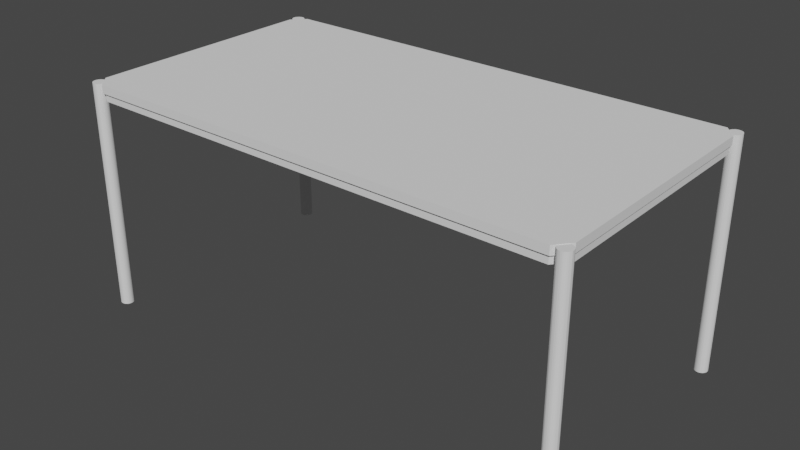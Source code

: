 # Source: Table.blend  (saved by Blender 2.82.7; exported with 4.5.12 LTS)
import bpy
from mathutils import Matrix  # noqa: F401  (used for matrix-valued properties, if any)

bpy.ops.wm.read_factory_settings(use_empty=True)
scene = bpy.context.scene
scene.name = 'Scene'

# ---- collections
col_collection = bpy.data.collections.new('Collection'); scene.collection.children.link(col_collection)

# ---- world
world_world = bpy.data.worlds.new('World'); scene.world = world_world
world_world.use_nodes = True; world_world.node_tree.nodes.clear()
_N = world_world.node_tree.nodes; _L = world_world.node_tree.links
n0 = _N.new('ShaderNodeOutputWorld'); n0.name = 'World Output'; n0.location = (300, 300)
n1 = _N.new('ShaderNodeBackground'); n1.name = 'Background'; n1.location = (10, 300)
n1.inputs[0].default_value = (0.05088, 0.05088, 0.05088, 1.0)
_L.new(n1.outputs[0], n0.inputs[0])
n0.is_active_output = True
world_world.color = (0.05088, 0.05088, 0.05088)
world_world.use_sun_shadow = False
world_world.sun_shadow_jitter_overblur = 0.0

# ---- meshes
me_cube_001 = bpy.data.meshes.new('Cube.001')
me_cube_001.from_pydata([(-0.9543, 1.0, 53.45), (-0.9543, 1.0, 55.45), (-0.9543, -1.0, 53.45), (-0.9543, -1.0, 55.45), (0.9489, 1.0, 55.45), (0.9489, -1.0, 53.45), (0.9489, 1.0, 53.45), (0.9489, -1.0, 55.45), (-1.0, 0.8982, 53.45), (-1.0, 0.8982, 55.45), (1.0, 0.8982, 53.45), (1.0, 0.8982, 55.45), (-0.9543, 0.8982, 55.45), (-0.9543, 0.8982, 53.45), (0.9489, 0.8982, 55.45), (0.9489, 0.8982, 53.45), (-1.0, -0.896, 53.45), (1.0, -0.896, 55.45), (-0.9543, -0.896, 55.45), (-0.9543, -0.896, 53.45), (0.9489, -0.896, 55.45), (0.9489, -0.896, 53.45), (-1.0, -0.896, 55.45), (1.0, -0.896, 53.45), (-0.9543, -1.0, 53.45), (-1.0, -0.896, 53.45), (-1.0, -0.896, 55.45), (-0.9543, -1.0, 55.45), (-1.0, 0.8982, 53.45), (-0.9543, 1.0, 53.45), (-0.9543, 1.0, 55.45), (-1.0, 0.8982, 55.45), (1.0, -0.896, 53.45), (0.9489, -1.0, 53.45), (0.9489, -1.0, 55.45), (1.0, -0.896, 55.45), (0.9489, 1.0, 53.45), (1.0, 0.8982, 53.45), (1.0, 0.8982, 55.45), (0.9489, 1.0, 55.45)], [], [(1, 30, 31, 9, 12), (38, 39, 4, 14, 11), (17, 20, 7, 34, 35), (16, 19, 2, 24, 25), (23, 17, 35, 32), (29, 30, 1, 0), (20, 18, 3, 7), (18, 22, 26, 27, 3), (5, 7, 3, 2), (28, 29, 0, 13, 8), (21, 23, 32, 33, 5), (37, 38, 11, 10), (19, 21, 5, 2), (0, 1, 4, 6), (0, 6, 15, 13), (8, 9, 31, 28), (4, 1, 12, 14), (33, 34, 7, 5), (6, 4, 39, 36), (6, 36, 37, 10, 15), (16, 22, 9, 8), (2, 3, 27, 24), (13, 15, 21, 19), (11, 14, 20, 17), (8, 13, 19, 16), (14, 12, 18, 20), (12, 9, 22, 18), (15, 10, 23, 21), (10, 11, 17, 23), (24, 27, 26, 25), (30, 29, 28, 31), (38, 37, 36, 39), (34, 33, 32, 35), (25, 26, 22, 16)])
_uv = me_cube_001.uv_layers.new(name='UVMap')
_uv.uv.foreach_set('vector', [0.8693, 0.5, 0.8693, 0.5, 0.875, 0.5127, 0.875, 0.5127, 0.8693, 0.5127, 0.625, 0.5127, 0.6314, 0.5, 0.6314, 0.5, 0.6314, 0.5127, 0.625, 0.5127, 0.625, 0.737, 0.6314, 0.737, 0.6314, 0.75, 0.6314, 0.75, 0.625, 0.737, 0.125, 0.737, 0.1307, 0.737, 0.1307, 0.75, 0.1307, 0.75, 0.125, 0.737, 0.375, 0.737, 0.625, 0.737, 0.625, 0.737, 0.375, 0.737, 0.375, 0.2557, 0.625, 0.2557, 0.625, 0.2557, 0.375, 0.2557, 0.6314, 0.737, 0.8693, 0.737, 0.8693, 0.75, 0.6314, 0.75, 0.8693, 0.737, 0.875, 0.737, 0.875, 0.737, 0.8693, 0.75, 0.8693, 0.75, 0.375, 0.7564, 0.625, 0.7564, 0.625, 0.9943, 0.375, 0.9943, 0.125, 0.5127, 0.1307, 0.5, 0.1307, 0.5, 0.1307, 0.5127, 0.125, 0.5127, 0.3686, 0.737, 0.375, 0.737, 0.375, 0.737, 0.3686, 0.75, 0.3686, 0.75, 0.375, 0.5127, 0.625, 0.5127, 0.625, 0.5127, 0.375, 0.5127, 0.1307, 0.737, 0.3686, 0.737, 0.3686, 0.75, 0.1307, 0.75, 0.375, 0.2557, 0.625, 0.2557, 0.625, 0.4936, 0.375, 0.4936, 0.1307, 0.5, 0.3686, 0.5, 0.3686, 0.5127, 0.1307, 0.5127, 0.375, 0.2373, 0.625, 0.2373, 0.625, 0.2373, 0.375, 0.2373, 0.6314, 0.5, 0.8693, 0.5, 0.8693, 0.5127, 0.6314, 0.5127, 0.375, 0.7564, 0.625, 0.7564, 0.625, 0.7564, 0.375, 0.7564, 0.375, 0.4936, 0.625, 0.4936, 0.625, 0.4936, 0.375, 0.4936, 0.3686, 0.5, 0.3686, 0.5, 0.375, 0.5127, 0.375, 0.5127, 0.3686, 0.5127, 0.375, 0.01301, 0.625, 0.01301, 0.625, 0.2373, 0.375, 0.2373, 0.375, 0.9943, 0.625, 0.9943, 0.625, 0.9943, 0.375, 0.9943, 0.1307, 0.5127, 0.3686, 0.5127, 0.3686, 0.737, 0.1307, 0.737, 0.625, 0.5127, 0.6314, 0.5127, 0.6314, 0.737, 0.625, 0.737, 0.125, 0.5127, 0.1307, 0.5127, 0.1307, 0.737, 0.125, 0.737, 0.6314, 0.5127, 0.8693, 0.5127, 0.8693, 0.737, 0.6314, 0.737, 0.8693, 0.5127, 0.875, 0.5127, 0.875, 0.737, 0.8693, 0.737, 0.3686, 0.5127, 0.375, 0.5127, 0.375, 0.737, 0.3686, 0.737, 0.375, 0.5127, 0.625, 0.5127, 0.625, 0.737, 0.375, 0.737, 0.375, 0.9943, 0.625, 0.9943, 0.625, 1.0, 0.375, 1.0, 0.625, 0.2557, 0.375, 0.2557, 0.375, 0.2373, 0.625, 0.2373, 0.625, 0.5127, 0.375, 0.5127, 0.375, 0.4936, 0.625, 0.4936, 0.625, 0.7564, 0.375, 0.7564, 0.375, 0.737, 0.625, 0.737, 0.375, 0.01301, 0.625, 0.01301, 0.625, 0.01301, 0.375, 0.01301])
me_cube_001.use_remesh_fix_poles = True
me_cube_001.use_remesh_preserve_attributes = False
me_cube_001.use_mirror_vertex_groups = False
me_cube_001.update()
me_cube_002 = bpy.data.meshes.new('Cube.002')
me_cube_002.from_pydata([(-0.9543, 1.0, 37.99), (-0.9543, 1.0, 39.99), (-0.9543, -1.0, 37.99), (-0.9543, -1.0, 39.99), (0.9489, 1.0, 39.99), (0.9489, -1.0, 37.99), (0.9489, 1.0, 37.99), (0.9489, -1.0, 39.99), (-1.0, 0.8982, 37.99), (-1.0, 0.8982, 39.99), (1.0, 0.8982, 37.99), (1.0, 0.8982, 39.99), (-0.9543, 0.8982, 39.99), (-0.9543, 0.8982, 37.99), (0.9489, 0.8982, 39.99), (0.9489, 0.8982, 37.99), (-1.0, -0.896, 37.99), (1.0, -0.896, 39.99), (-0.9543, -0.896, 39.99), (-0.9543, -0.896, 37.99), (0.9489, -0.896, 39.99), (0.9489, -0.896, 37.99), (-1.0, -0.896, 39.99), (1.0, -0.896, 37.99), (-0.9543, -1.0, 37.99), (-1.0, -0.896, 37.99), (-1.0, -0.896, 39.99), (-0.9543, -1.0, 39.99), (-1.0, 0.8982, 37.99), (-0.9543, 1.0, 37.99), (-0.9543, 1.0, 39.99), (-1.0, 0.8982, 39.99), (1.0, -0.896, 37.99), (0.9489, -1.0, 37.99), (0.9489, -1.0, 39.99), (1.0, -0.896, 39.99), (0.9489, 1.0, 37.99), (1.0, 0.8982, 37.99), (1.0, 0.8982, 39.99), (0.9489, 1.0, 39.99), (0.9927, 1.035, -0.4912), (0.9927, 1.035, 40.8), (0.9877, 1.034, -0.4912), (0.9877, 1.034, 40.8), (0.9828, 1.031, -0.4912), (0.9828, 1.031, 40.8), (0.9784, 1.027, -0.4912), (0.9784, 1.027, 40.8), (0.9744, 1.02, -0.4912), (0.9744, 1.02, 40.8), (0.9712, 1.013, -0.4912), (0.9712, 1.013, 40.8), (0.9688, 1.004, -0.4912), (0.9688, 1.004, 40.8), (0.9674, 0.9952, -0.4912), (0.9674, 0.9952, 40.8), (0.9669, 0.9856, -0.4912), (0.9669, 0.9856, 40.8), (0.9674, 0.976, -0.4912), (0.9674, 0.976, 40.8), (0.9688, 0.9667, -0.4912), (0.9688, 0.9667, 40.8), (0.9712, 0.9582, -0.4912), (0.9712, 0.9582, 40.8), (0.9744, 0.9507, -0.4912), (0.9744, 0.9507, 40.8), (0.9784, 0.9445, -0.4912), (0.9784, 0.9445, 40.8), (0.9828, 0.94, -0.4912), (0.9828, 0.94, 40.8), (0.9877, 0.9372, -0.4912), (0.9877, 0.9372, 40.8), (0.9927, 0.9362, -0.4912), (0.9927, 0.9362, 40.8), (0.9978, 0.9372, -0.4912), (0.9978, 0.9372, 40.8), (1.003, 0.94, -0.4912), (1.003, 0.94, 40.8), (1.007, 0.9445, -0.4912), (1.007, 0.9445, 40.8), (1.011, 0.9507, -0.4912), (1.011, 0.9507, 40.8), (1.014, 0.9582, -0.4912), (1.014, 0.9582, 40.8), (1.017, 0.9667, -0.4912), (1.017, 0.9667, 40.8), (1.018, 0.976, -0.4912), (1.018, 0.976, 40.8), (1.019, 0.9856, -0.4912), (1.019, 0.9856, 40.8), (1.018, 0.9952, -0.4912), (1.018, 0.9952, 40.8), (1.017, 1.004, -0.4912), (1.017, 1.004, 40.8), (1.014, 1.013, -0.4912), (1.014, 1.013, 40.8), (1.011, 1.02, -0.4912), (1.011, 1.02, 40.8), (1.007, 1.027, -0.4912), (1.007, 1.027, 40.8), (1.003, 1.031, -0.4912), (1.003, 1.031, 40.8), (0.9978, 1.034, -0.4912), (0.9978, 1.034, 40.8), (-0.9975, 1.035, -0.4912), (-0.9975, 1.035, 40.8), (-1.003, 1.034, -0.4912), (-1.003, 1.034, 40.8), (-1.007, 1.031, -0.4912), (-1.007, 1.031, 40.8), (-1.012, 1.027, -0.4912), (-1.012, 1.027, 40.8), (-1.016, 1.02, -0.4912), (-1.016, 1.02, 40.8), (-1.019, 1.013, -0.4912), (-1.019, 1.013, 40.8), (-1.021, 1.004, -0.4912), (-1.021, 1.004, 40.8), (-1.023, 0.9952, -0.4912), (-1.023, 0.9952, 40.8), (-1.023, 0.9856, -0.4912), (-1.023, 0.9856, 40.8), (-1.023, 0.976, -0.4912), (-1.023, 0.976, 40.8), (-1.021, 0.9667, -0.4912), (-1.021, 0.9667, 40.8), (-1.019, 0.9582, -0.4912), (-1.019, 0.9582, 40.8), (-1.016, 0.9507, -0.4912), (-1.016, 0.9507, 40.8), (-1.012, 0.9445, -0.4912), (-1.012, 0.9445, 40.8), (-1.007, 0.94, -0.4912), (-1.007, 0.94, 40.8), (-1.003, 0.9372, -0.4912), (-1.003, 0.9372, 40.8), (-0.9975, 0.9362, -0.4912), (-0.9975, 0.9362, 40.8), (-0.9924, 0.9372, -0.4912), (-0.9924, 0.9372, 40.8), (-0.9876, 0.94, -0.4912), (-0.9876, 0.94, 40.8), (-0.9831, 0.9445, -0.4912), (-0.9831, 0.9445, 40.8), (-0.9792, 0.9507, -0.4912), (-0.9792, 0.9507, 40.8), (-0.9759, 0.9582, -0.4912), (-0.9759, 0.9582, 40.8), (-0.9736, 0.9667, -0.4912), (-0.9736, 0.9667, 40.8), (-0.9721, 0.976, -0.4912), (-0.9721, 0.976, 40.8), (-0.9716, 0.9856, -0.4912), (-0.9716, 0.9856, 40.8), (-0.9721, 0.9952, -0.4912), (-0.9721, 0.9952, 40.8), (-0.9736, 1.004, -0.4912), (-0.9736, 1.004, 40.8), (-0.9759, 1.013, -0.4912), (-0.9759, 1.013, 40.8), (-0.9792, 1.02, -0.4912), (-0.9792, 1.02, 40.8), (-0.9831, 1.027, -0.4912), (-0.9831, 1.027, 40.8), (-0.9876, 1.031, -0.4912), (-0.9876, 1.031, 40.8), (-0.9924, 1.034, -0.4912), (-0.9924, 1.034, 40.8), (-0.9975, -0.9316, -0.4912), (-0.9975, -0.9316, 40.8), (-1.003, -0.9326, -0.4912), (-1.003, -0.9326, 40.8), (-1.007, -0.9354, -0.4912), (-1.007, -0.9354, 40.8), (-1.012, -0.9399, -0.4912), (-1.012, -0.9399, 40.8), (-1.016, -0.9461, -0.4912), (-1.016, -0.9461, 40.8), (-1.019, -0.9536, -0.4912), (-1.019, -0.9536, 40.8), (-1.021, -0.9621, -0.4912), (-1.021, -0.9621, 40.8), (-1.023, -0.9714, -0.4912), (-1.023, -0.9714, 40.8), (-1.023, -0.981, -0.4912), (-1.023, -0.981, 40.8), (-1.023, -0.9906, -0.4912), (-1.023, -0.9906, 40.8), (-1.021, -0.9999, -0.4912), (-1.021, -0.9999, 40.8), (-1.019, -1.008, -0.4912), (-1.019, -1.008, 40.8), (-1.016, -1.016, -0.4912), (-1.016, -1.016, 40.8), (-1.012, -1.022, -0.4912), (-1.012, -1.022, 40.8), (-1.007, -1.027, -0.4912), (-1.007, -1.027, 40.8), (-1.003, -1.029, -0.4912), (-1.003, -1.029, 40.8), (-0.9975, -1.03, -0.4912), (-0.9975, -1.03, 40.8), (-0.9924, -1.029, -0.4912), (-0.9924, -1.029, 40.8), (-0.9876, -1.027, -0.4912), (-0.9876, -1.027, 40.8), (-0.9831, -1.022, -0.4912), (-0.9831, -1.022, 40.8), (-0.9792, -1.016, -0.4912), (-0.9792, -1.016, 40.8), (-0.9759, -1.008, -0.4912), (-0.9759, -1.008, 40.8), (-0.9736, -0.9999, -0.4912), (-0.9736, -0.9999, 40.8), (-0.9721, -0.9906, -0.4912), (-0.9721, -0.9906, 40.8), (-0.9716, -0.981, -0.4912), (-0.9716, -0.981, 40.8), (-0.9721, -0.9714, -0.4912), (-0.9721, -0.9714, 40.8), (-0.9736, -0.9621, -0.4912), (-0.9736, -0.9621, 40.8), (-0.9759, -0.9536, -0.4912), (-0.9759, -0.9536, 40.8), (-0.9792, -0.9461, -0.4912), (-0.9792, -0.9461, 40.8), (-0.9831, -0.9399, -0.4912), (-0.9831, -0.9399, 40.8), (-0.9876, -0.9354, -0.4912), (-0.9876, -0.9354, 40.8), (-0.9924, -0.9326, -0.4912), (-0.9924, -0.9326, 40.8), (0.9927, -0.9316, -0.4912), (0.9927, -0.9316, 40.8), (0.9877, -0.9326, -0.4912), (0.9877, -0.9326, 40.8), (0.9828, -0.9354, -0.4912), (0.9828, -0.9354, 40.8), (0.9784, -0.9399, -0.4912), (0.9784, -0.9399, 40.8), (0.9744, -0.9461, -0.4912), (0.9744, -0.9461, 40.8), (0.9712, -0.9536, -0.4912), (0.9712, -0.9536, 40.8), (0.9688, -0.9621, -0.4912), (0.9688, -0.9621, 40.8), (0.9674, -0.9714, -0.4912), (0.9674, -0.9714, 40.8), (0.9669, -0.981, -0.4912), (0.9669, -0.981, 40.8), (0.9674, -0.9906, -0.4912), (0.9674, -0.9906, 40.8), (0.9688, -0.9999, -0.4912), (0.9688, -0.9999, 40.8), (0.9712, -1.008, -0.4912), (0.9712, -1.008, 40.8), (0.9744, -1.016, -0.4912), (0.9744, -1.016, 40.8), (0.9784, -1.022, -0.4912), (0.9784, -1.022, 40.8), (0.9828, -1.027, -0.4912), (0.9828, -1.027, 40.8), (0.9877, -1.029, -0.4912), (0.9877, -1.029, 40.8), (0.9927, -1.03, -0.4912), (0.9927, -1.03, 40.8), (0.9978, -1.029, -0.4912), (0.9978, -1.029, 40.8), (1.003, -1.027, -0.4912), (1.003, -1.027, 40.8), (1.007, -1.022, -0.4912), (1.007, -1.022, 40.8), (1.011, -1.016, -0.4912), (1.011, -1.016, 40.8), (1.014, -1.008, -0.4912), (1.014, -1.008, 40.8), (1.017, -0.9999, -0.4912), (1.017, -0.9999, 40.8), (1.018, -0.9906, -0.4912), (1.018, -0.9906, 40.8), (1.019, -0.981, -0.4912), (1.019, -0.981, 40.8), (1.018, -0.9714, -0.4912), (1.018, -0.9714, 40.8), (1.017, -0.9621, -0.4912), (1.017, -0.9621, 40.8), (1.014, -0.9536, -0.4912), (1.014, -0.9536, 40.8), (1.011, -0.9461, -0.4912), (1.011, -0.9461, 40.8), (1.007, -0.9399, -0.4912), (1.007, -0.9399, 40.8), (1.003, -0.9354, -0.4912), (1.003, -0.9354, 40.8), (0.9978, -0.9326, -0.4912), (0.9978, -0.9326, 40.8)], [], [(1, 30, 31, 9, 12), (38, 39, 4, 14, 11), (17, 20, 7, 34, 35), (16, 19, 2, 24, 25), (23, 17, 35, 32), (29, 30, 1, 0), (20, 18, 3, 7), (18, 22, 26, 27, 3), (5, 7, 3, 2), (28, 29, 0, 13, 8), (21, 23, 32, 33, 5), (37, 38, 11, 10), (19, 21, 5, 2), (0, 1, 4, 6), (0, 6, 15, 13), (8, 9, 31, 28), (4, 1, 12, 14), (33, 34, 7, 5), (6, 4, 39, 36), (6, 36, 37, 10, 15), (16, 22, 9, 8), (2, 3, 27, 24), (13, 15, 21, 19), (11, 14, 20, 17), (8, 13, 19, 16), (14, 12, 18, 20), (12, 9, 22, 18), (15, 10, 23, 21), (10, 11, 17, 23), (24, 27, 26, 25), (30, 29, 28, 31), (38, 37, 36, 39), (34, 33, 32, 35), (25, 26, 22, 16), (40, 42, 43, 41), (42, 44, 45, 43), (44, 46, 47, 45), (46, 48, 49, 47), (48, 50, 51, 49), (50, 52, 53, 51), (52, 54, 55, 53), (54, 56, 57, 55), (56, 58, 59, 57), (58, 60, 61, 59), (60, 62, 63, 61), (62, 64, 65, 63), (64, 66, 67, 65), (66, 68, 69, 67), (68, 70, 71, 69), (70, 72, 73, 71), (72, 74, 75, 73), (74, 76, 77, 75), (76, 78, 79, 77), (78, 80, 81, 79), (80, 82, 83, 81), (82, 84, 85, 83), (84, 86, 87, 85), (86, 88, 89, 87), (88, 90, 91, 89), (90, 92, 93, 91), (92, 94, 95, 93), (94, 96, 97, 95), (96, 98, 99, 97), (98, 100, 101, 99), (43, 45, 47, 49, 51, 53, 55, 57, 59, 61, 63, 65, 67, 69, 71, 73, 75, 77, 79, 81, 83, 85, 87, 89, 91, 93, 95, 97, 99, 101, 103, 41), (100, 102, 103, 101), (102, 40, 41, 103), (40, 102, 100, 98, 96, 94, 92, 90, 88, 86, 84, 82, 80, 78, 76, 74, 72, 70, 68, 66, 64, 62, 60, 58, 56, 54, 52, 50, 48, 46, 44, 42), (104, 106, 107, 105), (106, 108, 109, 107), (108, 110, 111, 109), (110, 112, 113, 111), (112, 114, 115, 113), (114, 116, 117, 115), (116, 118, 119, 117), (118, 120, 121, 119), (120, 122, 123, 121), (122, 124, 125, 123), (124, 126, 127, 125), (126, 128, 129, 127), (128, 130, 131, 129), (130, 132, 133, 131), (132, 134, 135, 133), (134, 136, 137, 135), (136, 138, 139, 137), (138, 140, 141, 139), (140, 142, 143, 141), (142, 144, 145, 143), (144, 146, 147, 145), (146, 148, 149, 147), (148, 150, 151, 149), (150, 152, 153, 151), (152, 154, 155, 153), (154, 156, 157, 155), (156, 158, 159, 157), (158, 160, 161, 159), (160, 162, 163, 161), (162, 164, 165, 163), (107, 109, 111, 113, 115, 117, 119, 121, 123, 125, 127, 129, 131, 133, 135, 137, 139, 141, 143, 145, 147, 149, 151, 153, 155, 157, 159, 161, 163, 165, 167, 105), (164, 166, 167, 165), (166, 104, 105, 167), (104, 166, 164, 162, 160, 158, 156, 154, 152, 150, 148, 146, 144, 142, 140, 138, 136, 134, 132, 130, 128, 126, 124, 122, 120, 118, 116, 114, 112, 110, 108, 106), (168, 170, 171, 169), (170, 172, 173, 171), (172, 174, 175, 173), (174, 176, 177, 175), (176, 178, 179, 177), (178, 180, 181, 179), (180, 182, 183, 181), (182, 184, 185, 183), (184, 186, 187, 185), (186, 188, 189, 187), (188, 190, 191, 189), (190, 192, 193, 191), (192, 194, 195, 193), (194, 196, 197, 195), (196, 198, 199, 197), (198, 200, 201, 199), (200, 202, 203, 201), (202, 204, 205, 203), (204, 206, 207, 205), (206, 208, 209, 207), (208, 210, 211, 209), (210, 212, 213, 211), (212, 214, 215, 213), (214, 216, 217, 215), (216, 218, 219, 217), (218, 220, 221, 219), (220, 222, 223, 221), (222, 224, 225, 223), (224, 226, 227, 225), (226, 228, 229, 227), (171, 173, 175, 177, 179, 181, 183, 185, 187, 189, 191, 193, 195, 197, 199, 201, 203, 205, 207, 209, 211, 213, 215, 217, 219, 221, 223, 225, 227, 229, 231, 169), (228, 230, 231, 229), (230, 168, 169, 231), (168, 230, 228, 226, 224, 222, 220, 218, 216, 214, 212, 210, 208, 206, 204, 202, 200, 198, 196, 194, 192, 190, 188, 186, 184, 182, 180, 178, 176, 174, 172, 170), (232, 234, 235, 233), (234, 236, 237, 235), (236, 238, 239, 237), (238, 240, 241, 239), (240, 242, 243, 241), (242, 244, 245, 243), (244, 246, 247, 245), (246, 248, 249, 247), (248, 250, 251, 249), (250, 252, 253, 251), (252, 254, 255, 253), (254, 256, 257, 255), (256, 258, 259, 257), (258, 260, 261, 259), (260, 262, 263, 261), (262, 264, 265, 263), (264, 266, 267, 265), (266, 268, 269, 267), (268, 270, 271, 269), (270, 272, 273, 271), (272, 274, 275, 273), (274, 276, 277, 275), (276, 278, 279, 277), (278, 280, 281, 279), (280, 282, 283, 281), (282, 284, 285, 283), (284, 286, 287, 285), (286, 288, 289, 287), (288, 290, 291, 289), (290, 292, 293, 291), (235, 237, 239, 241, 243, 245, 247, 249, 251, 253, 255, 257, 259, 261, 263, 265, 267, 269, 271, 273, 275, 277, 279, 281, 283, 285, 287, 289, 291, 293, 295, 233), (292, 294, 295, 293), (294, 232, 233, 295), (232, 294, 292, 290, 288, 286, 284, 282, 280, 278, 276, 274, 272, 270, 268, 266, 264, 262, 260, 258, 256, 254, 252, 250, 248, 246, 244, 242, 240, 238, 236, 234)])
_uv = me_cube_002.uv_layers.new(name='UVMap')
_uv.uv.foreach_set('vector', [0.8693, 0.5, 0.8693, 0.5, 0.875, 0.5127, 0.875, 0.5127, 0.8693, 0.5127, 0.625, 0.5127, 0.6314, 0.5, 0.6314, 0.5, 0.6314, 0.5127, 0.625, 0.5127, 0.625, 0.737, 0.6314, 0.737, 0.6314, 0.75, 0.6314, 0.75, 0.625, 0.737, 0.125, 0.737, 0.1307, 0.737, 0.1307, 0.75, 0.1307, 0.75, 0.125, 0.737, 0.375, 0.737, 0.625, 0.737, 0.625, 0.737, 0.375, 0.737, 0.375, 0.2557, 0.625, 0.2557, 0.625, 0.2557, 0.375, 0.2557, 0.6314, 0.737, 0.8693, 0.737, 0.8693, 0.75, 0.6314, 0.75, 0.8693, 0.737, 0.875, 0.737, 0.875, 0.737, 0.8693, 0.75, 0.8693, 0.75, 0.375, 0.7564, 0.625, 0.7564, 0.625, 0.9943, 0.375, 0.9943, 0.125, 0.5127, 0.1307, 0.5, 0.1307, 0.5, 0.1307, 0.5127, 0.125, 0.5127, 0.3686, 0.737, 0.375, 0.737, 0.375, 0.737, 0.3686, 0.75, 0.3686, 0.75, 0.375, 0.5127, 0.625, 0.5127, 0.625, 0.5127, 0.375, 0.5127, 0.1307, 0.737, 0.3686, 0.737, 0.3686, 0.75, 0.1307, 0.75, 0.375, 0.2557, 0.625, 0.2557, 0.625, 0.4936, 0.375, 0.4936, 0.1307, 0.5, 0.3686, 0.5, 0.3686, 0.5127, 0.1307, 0.5127, 0.375, 0.2373, 0.625, 0.2373, 0.625, 0.2373, 0.375, 0.2373, 0.6314, 0.5, 0.8693, 0.5, 0.8693, 0.5127, 0.6314, 0.5127, 0.375, 0.7564, 0.625, 0.7564, 0.625, 0.7564, 0.375, 0.7564, 0.375, 0.4936, 0.625, 0.4936, 0.625, 0.4936, 0.375, 0.4936, 0.3686, 0.5, 0.3686, 0.5, 0.375, 0.5127, 0.375, 0.5127, 0.3686, 0.5127, 0.375, 0.01301, 0.625, 0.01301, 0.625, 0.2373, 0.375, 0.2373, 0.375, 0.9943, 0.625, 0.9943, 0.625, 0.9943, 0.375, 0.9943, 0.1307, 0.5127, 0.3686, 0.5127, 0.3686, 0.737, 0.1307, 0.737, 0.625, 0.5127, 0.6314, 0.5127, 0.6314, 0.737, 0.625, 0.737, 0.125, 0.5127, 0.1307, 0.5127, 0.1307, 0.737, 0.125, 0.737, 0.6314, 0.5127, 0.8693, 0.5127, 0.8693, 0.737, 0.6314, 0.737, 0.8693, 0.5127, 0.875, 0.5127, 0.875, 0.737, 0.8693, 0.737, 0.3686, 0.5127, 0.375, 0.5127, 0.375, 0.737, 0.3686, 0.737, 0.375, 0.5127, 0.625, 0.5127, 0.625, 0.737, 0.375, 0.737, 0.375, 0.9943, 0.625, 0.9943, 0.625, 1.0, 0.375, 1.0, 0.625, 0.2557, 0.375, 0.2557, 0.375, 0.2373, 0.625, 0.2373, 0.625, 0.5127, 0.375, 0.5127, 0.375, 0.4936, 0.625, 0.4936, 0.625, 0.7564, 0.375, 0.7564, 0.375, 0.737, 0.625, 0.737, 0.375, 0.01301, 0.625, 0.01301, 0.625, 0.01301, 0.375, 0.01301, 1.0, 0.5, 0.9688, 0.5, 0.9688, 1.0, 1.0, 1.0, 0.9688, 0.5, 0.9375, 0.5, 0.9375, 1.0, 0.9688, 1.0, 0.9375, 0.5, 0.9062, 0.5, 0.9062, 1.0, 0.9375, 1.0, 0.9062, 0.5, 0.875, 0.5, 0.875, 1.0, 0.9062, 1.0, 0.875, 0.5, 0.8438, 0.5, 0.8438, 1.0, 0.875, 1.0, 0.8438, 0.5, 0.8125, 0.5, 0.8125, 1.0, 0.8438, 1.0, 0.8125, 0.5, 0.7812, 0.5, 0.7812, 1.0, 0.8125, 1.0, 0.7812, 0.5, 0.75, 0.5, 0.75, 1.0, 0.7812, 1.0, 0.75, 0.5, 0.7188, 0.5, 0.7188, 1.0, 0.75, 1.0, 0.7188, 0.5, 0.6875, 0.5, 0.6875, 1.0, 0.7188, 1.0, 0.6875, 0.5, 0.6562, 0.5, 0.6562, 1.0, 0.6875, 1.0, 0.6562, 0.5, 0.625, 0.5, 0.625, 1.0, 0.6562, 1.0, 0.625, 0.5, 0.5938, 0.5, 0.5938, 1.0, 0.625, 1.0, 0.5938, 0.5, 0.5625, 0.5, 0.5625, 1.0, 0.5938, 1.0, 0.5625, 0.5, 0.5312, 0.5, 0.5312, 1.0, 0.5625, 1.0, 0.5312, 0.5, 0.5, 0.5, 0.5, 1.0, 0.5312, 1.0, 0.5, 0.5, 0.4688, 0.5, 0.4688, 1.0, 0.5, 1.0, 0.4688, 0.5, 0.4375, 0.5, 0.4375, 1.0, 0.4688, 1.0, 0.4375, 0.5, 0.4062, 0.5, 0.4062, 1.0, 0.4375, 1.0, 0.4062, 0.5, 0.375, 0.5, 0.375, 1.0, 0.4062, 1.0, 0.375, 0.5, 0.3438, 0.5, 0.3438, 1.0, 0.375, 1.0, 0.3438, 0.5, 0.3125, 0.5, 0.3125, 1.0, 0.3438, 1.0, 0.3125, 0.5, 0.2812, 0.5, 0.2812, 1.0, 0.3125, 1.0, 0.2812, 0.5, 0.25, 0.5, 0.25, 1.0, 0.2812, 1.0, 0.25, 0.5, 0.2188, 0.5, 0.2188, 1.0, 0.25, 1.0, 0.2188, 0.5, 0.1875, 0.5, 0.1875, 1.0, 0.2188, 1.0, 0.1875, 0.5, 0.1562, 0.5, 0.1562, 1.0, 0.1875, 1.0, 0.1562, 0.5, 0.125, 0.5, 0.125, 1.0, 0.1562, 1.0, 0.125, 0.5, 0.09375, 0.5, 0.09375, 1.0, 0.125, 1.0, 0.09375, 0.5, 0.0625, 0.5, 0.0625, 1.0, 0.09375, 1.0, 0.2968, 0.4854, 0.3418, 0.4717, 0.3833, 0.4496, 0.4197, 0.4197, 0.4496, 0.3833, 0.4717, 0.3418, 0.4854, 0.2968, 0.49, 0.25, 0.4854, 0.2032, 0.4717, 0.1582, 0.4496, 0.1167, 0.4197, 0.08029, 0.3833, 0.05045, 0.3418, 0.02827, 0.2968, 0.01461, 0.25, 0.01, 0.2032, 0.01461, 0.1582, 0.02827, 0.1167, 0.05045, 0.08029, 0.08029, 0.05045, 0.1167, 0.02827, 0.1582, 0.01461, 0.2032, 0.01, 0.25, 0.01461, 0.2968, 0.02827, 0.3418, 0.05045, 0.3833, 0.08029, 0.4197, 0.1167, 0.4496, 0.1582, 0.4717, 0.2032, 0.4854, 0.25, 0.49, 0.0625, 0.5, 0.03125, 0.5, 0.03125, 1.0, 0.0625, 1.0, 0.03125, 0.5, 0.0, 0.5, 0.0, 1.0, 0.03125, 1.0, 0.75, 0.49, 0.7032, 0.4854, 0.6582, 0.4717, 0.6167, 0.4496, 0.5803, 0.4197, 0.5504, 0.3833, 0.5283, 0.3418, 0.5146, 0.2968, 0.51, 0.25, 0.5146, 0.2032, 0.5283, 0.1582, 0.5504, 0.1167, 0.5803, 0.08029, 0.6167, 0.05045, 0.6582, 0.02827, 0.7032, 0.01461, 0.75, 0.01, 0.7968, 0.01461, 0.8418, 0.02827, 0.8833, 0.05045, 0.9197, 0.08029, 0.9496, 0.1167, 0.9717, 0.1582, 0.9854, 0.2032, 0.99, 0.25, 0.9854, 0.2968, 0.9717, 0.3418, 0.9496, 0.3833, 0.9197, 0.4197, 0.8833, 0.4496, 0.8418, 0.4717, 0.7968, 0.4854, 1.0, 0.5, 0.9688, 0.5, 0.9688, 1.0, 1.0, 1.0, 0.9688, 0.5, 0.9375, 0.5, 0.9375, 1.0, 0.9688, 1.0, 0.9375, 0.5, 0.9062, 0.5, 0.9062, 1.0, 0.9375, 1.0, 0.9062, 0.5, 0.875, 0.5, 0.875, 1.0, 0.9062, 1.0, 0.875, 0.5, 0.8438, 0.5, 0.8438, 1.0, 0.875, 1.0, 0.8438, 0.5, 0.8125, 0.5, 0.8125, 1.0, 0.8438, 1.0, 0.8125, 0.5, 0.7812, 0.5, 0.7812, 1.0, 0.8125, 1.0, 0.7812, 0.5, 0.75, 0.5, 0.75, 1.0, 0.7812, 1.0, 0.75, 0.5, 0.7188, 0.5, 0.7188, 1.0, 0.75, 1.0, 0.7188, 0.5, 0.6875, 0.5, 0.6875, 1.0, 0.7188, 1.0, 0.6875, 0.5, 0.6562, 0.5, 0.6562, 1.0, 0.6875, 1.0, 0.6562, 0.5, 0.625, 0.5, 0.625, 1.0, 0.6562, 1.0, 0.625, 0.5, 0.5938, 0.5, 0.5938, 1.0, 0.625, 1.0, 0.5938, 0.5, 0.5625, 0.5, 0.5625, 1.0, 0.5938, 1.0, 0.5625, 0.5, 0.5312, 0.5, 0.5312, 1.0, 0.5625, 1.0, 0.5312, 0.5, 0.5, 0.5, 0.5, 1.0, 0.5312, 1.0, 0.5, 0.5, 0.4688, 0.5, 0.4688, 1.0, 0.5, 1.0, 0.4688, 0.5, 0.4375, 0.5, 0.4375, 1.0, 0.4688, 1.0, 0.4375, 0.5, 0.4062, 0.5, 0.4062, 1.0, 0.4375, 1.0, 0.4062, 0.5, 0.375, 0.5, 0.375, 1.0, 0.4062, 1.0, 0.375, 0.5, 0.3438, 0.5, 0.3438, 1.0, 0.375, 1.0, 0.3438, 0.5, 0.3125, 0.5, 0.3125, 1.0, 0.3438, 1.0, 0.3125, 0.5, 0.2812, 0.5, 0.2812, 1.0, 0.3125, 1.0, 0.2812, 0.5, 0.25, 0.5, 0.25, 1.0, 0.2812, 1.0, 0.25, 0.5, 0.2188, 0.5, 0.2188, 1.0, 0.25, 1.0, 0.2188, 0.5, 0.1875, 0.5, 0.1875, 1.0, 0.2188, 1.0, 0.1875, 0.5, 0.1562, 0.5, 0.1562, 1.0, 0.1875, 1.0, 0.1562, 0.5, 0.125, 0.5, 0.125, 1.0, 0.1562, 1.0, 0.125, 0.5, 0.09375, 0.5, 0.09375, 1.0, 0.125, 1.0, 0.09375, 0.5, 0.0625, 0.5, 0.0625, 1.0, 0.09375, 1.0, 0.2968, 0.4854, 0.3418, 0.4717, 0.3833, 0.4496, 0.4197, 0.4197, 0.4496, 0.3833, 0.4717, 0.3418, 0.4854, 0.2968, 0.49, 0.25, 0.4854, 0.2032, 0.4717, 0.1582, 0.4496, 0.1167, 0.4197, 0.08029, 0.3833, 0.05045, 0.3418, 0.02827, 0.2968, 0.01461, 0.25, 0.01, 0.2032, 0.01461, 0.1582, 0.02827, 0.1167, 0.05045, 0.08029, 0.08029, 0.05045, 0.1167, 0.02827, 0.1582, 0.01461, 0.2032, 0.01, 0.25, 0.01461, 0.2968, 0.02827, 0.3418, 0.05045, 0.3833, 0.08029, 0.4197, 0.1167, 0.4496, 0.1582, 0.4717, 0.2032, 0.4854, 0.25, 0.49, 0.0625, 0.5, 0.03125, 0.5, 0.03125, 1.0, 0.0625, 1.0, 0.03125, 0.5, 0.0, 0.5, 0.0, 1.0, 0.03125, 1.0, 0.75, 0.49, 0.7032, 0.4854, 0.6582, 0.4717, 0.6167, 0.4496, 0.5803, 0.4197, 0.5504, 0.3833, 0.5283, 0.3418, 0.5146, 0.2968, 0.51, 0.25, 0.5146, 0.2032, 0.5283, 0.1582, 0.5504, 0.1167, 0.5803, 0.08029, 0.6167, 0.05045, 0.6582, 0.02827, 0.7032, 0.01461, 0.75, 0.01, 0.7968, 0.01461, 0.8418, 0.02827, 0.8833, 0.05045, 0.9197, 0.08029, 0.9496, 0.1167, 0.9717, 0.1582, 0.9854, 0.2032, 0.99, 0.25, 0.9854, 0.2968, 0.9717, 0.3418, 0.9496, 0.3833, 0.9197, 0.4197, 0.8833, 0.4496, 0.8418, 0.4717, 0.7968, 0.4854, 1.0, 0.5, 0.9688, 0.5, 0.9688, 1.0, 1.0, 1.0, 0.9688, 0.5, 0.9375, 0.5, 0.9375, 1.0, 0.9688, 1.0, 0.9375, 0.5, 0.9062, 0.5, 0.9062, 1.0, 0.9375, 1.0, 0.9062, 0.5, 0.875, 0.5, 0.875, 1.0, 0.9062, 1.0, 0.875, 0.5, 0.8438, 0.5, 0.8438, 1.0, 0.875, 1.0, 0.8438, 0.5, 0.8125, 0.5, 0.8125, 1.0, 0.8438, 1.0, 0.8125, 0.5, 0.7812, 0.5, 0.7812, 1.0, 0.8125, 1.0, 0.7812, 0.5, 0.75, 0.5, 0.75, 1.0, 0.7812, 1.0, 0.75, 0.5, 0.7188, 0.5, 0.7188, 1.0, 0.75, 1.0, 0.7188, 0.5, 0.6875, 0.5, 0.6875, 1.0, 0.7188, 1.0, 0.6875, 0.5, 0.6562, 0.5, 0.6562, 1.0, 0.6875, 1.0, 0.6562, 0.5, 0.625, 0.5, 0.625, 1.0, 0.6562, 1.0, 0.625, 0.5, 0.5938, 0.5, 0.5938, 1.0, 0.625, 1.0, 0.5938, 0.5, 0.5625, 0.5, 0.5625, 1.0, 0.5938, 1.0, 0.5625, 0.5, 0.5312, 0.5, 0.5312, 1.0, 0.5625, 1.0, 0.5312, 0.5, 0.5, 0.5, 0.5, 1.0, 0.5312, 1.0, 0.5, 0.5, 0.4688, 0.5, 0.4688, 1.0, 0.5, 1.0, 0.4688, 0.5, 0.4375, 0.5, 0.4375, 1.0, 0.4688, 1.0, 0.4375, 0.5, 0.4062, 0.5, 0.4062, 1.0, 0.4375, 1.0, 0.4062, 0.5, 0.375, 0.5, 0.375, 1.0, 0.4062, 1.0, 0.375, 0.5, 0.3438, 0.5, 0.3438, 1.0, 0.375, 1.0, 0.3438, 0.5, 0.3125, 0.5, 0.3125, 1.0, 0.3438, 1.0, 0.3125, 0.5, 0.2812, 0.5, 0.2812, 1.0, 0.3125, 1.0, 0.2812, 0.5, 0.25, 0.5, 0.25, 1.0, 0.2812, 1.0, 0.25, 0.5, 0.2188, 0.5, 0.2188, 1.0, 0.25, 1.0, 0.2188, 0.5, 0.1875, 0.5, 0.1875, 1.0, 0.2188, 1.0, 0.1875, 0.5, 0.1562, 0.5, 0.1562, 1.0, 0.1875, 1.0, 0.1562, 0.5, 0.125, 0.5, 0.125, 1.0, 0.1562, 1.0, 0.125, 0.5, 0.09375, 0.5, 0.09375, 1.0, 0.125, 1.0, 0.09375, 0.5, 0.0625, 0.5, 0.0625, 1.0, 0.09375, 1.0, 0.2968, 0.4854, 0.3418, 0.4717, 0.3833, 0.4496, 0.4197, 0.4197, 0.4496, 0.3833, 0.4717, 0.3418, 0.4854, 0.2968, 0.49, 0.25, 0.4854, 0.2032, 0.4717, 0.1582, 0.4496, 0.1167, 0.4197, 0.08029, 0.3833, 0.05045, 0.3418, 0.02827, 0.2968, 0.01461, 0.25, 0.01, 0.2032, 0.01461, 0.1582, 0.02827, 0.1167, 0.05045, 0.08029, 0.08029, 0.05045, 0.1167, 0.02827, 0.1582, 0.01461, 0.2032, 0.01, 0.25, 0.01461, 0.2968, 0.02827, 0.3418, 0.05045, 0.3833, 0.08029, 0.4197, 0.1167, 0.4496, 0.1582, 0.4717, 0.2032, 0.4854, 0.25, 0.49, 0.0625, 0.5, 0.03125, 0.5, 0.03125, 1.0, 0.0625, 1.0, 0.03125, 0.5, 0.0, 0.5, 0.0, 1.0, 0.03125, 1.0, 0.75, 0.49, 0.7032, 0.4854, 0.6582, 0.4717, 0.6167, 0.4496, 0.5803, 0.4197, 0.5504, 0.3833, 0.5283, 0.3418, 0.5146, 0.2968, 0.51, 0.25, 0.5146, 0.2032, 0.5283, 0.1582, 0.5504, 0.1167, 0.5803, 0.08029, 0.6167, 0.05045, 0.6582, 0.02827, 0.7032, 0.01461, 0.75, 0.01, 0.7968, 0.01461, 0.8418, 0.02827, 0.8833, 0.05045, 0.9197, 0.08029, 0.9496, 0.1167, 0.9717, 0.1582, 0.9854, 0.2032, 0.99, 0.25, 0.9854, 0.2968, 0.9717, 0.3418, 0.9496, 0.3833, 0.9197, 0.4197, 0.8833, 0.4496, 0.8418, 0.4717, 0.7968, 0.4854, 1.0, 0.5, 0.9688, 0.5, 0.9688, 1.0, 1.0, 1.0, 0.9688, 0.5, 0.9375, 0.5, 0.9375, 1.0, 0.9688, 1.0, 0.9375, 0.5, 0.9062, 0.5, 0.9062, 1.0, 0.9375, 1.0, 0.9062, 0.5, 0.875, 0.5, 0.875, 1.0, 0.9062, 1.0, 0.875, 0.5, 0.8438, 0.5, 0.8438, 1.0, 0.875, 1.0, 0.8438, 0.5, 0.8125, 0.5, 0.8125, 1.0, 0.8438, 1.0, 0.8125, 0.5, 0.7812, 0.5, 0.7812, 1.0, 0.8125, 1.0, 0.7812, 0.5, 0.75, 0.5, 0.75, 1.0, 0.7812, 1.0, 0.75, 0.5, 0.7188, 0.5, 0.7188, 1.0, 0.75, 1.0, 0.7188, 0.5, 0.6875, 0.5, 0.6875, 1.0, 0.7188, 1.0, 0.6875, 0.5, 0.6562, 0.5, 0.6562, 1.0, 0.6875, 1.0, 0.6562, 0.5, 0.625, 0.5, 0.625, 1.0, 0.6562, 1.0, 0.625, 0.5, 0.5938, 0.5, 0.5938, 1.0, 0.625, 1.0, 0.5938, 0.5, 0.5625, 0.5, 0.5625, 1.0, 0.5938, 1.0, 0.5625, 0.5, 0.5312, 0.5, 0.5312, 1.0, 0.5625, 1.0, 0.5312, 0.5, 0.5, 0.5, 0.5, 1.0, 0.5312, 1.0, 0.5, 0.5, 0.4688, 0.5, 0.4688, 1.0, 0.5, 1.0, 0.4688, 0.5, 0.4375, 0.5, 0.4375, 1.0, 0.4688, 1.0, 0.4375, 0.5, 0.4062, 0.5, 0.4062, 1.0, 0.4375, 1.0, 0.4062, 0.5, 0.375, 0.5, 0.375, 1.0, 0.4062, 1.0, 0.375, 0.5, 0.3438, 0.5, 0.3438, 1.0, 0.375, 1.0, 0.3438, 0.5, 0.3125, 0.5, 0.3125, 1.0, 0.3438, 1.0, 0.3125, 0.5, 0.2812, 0.5, 0.2812, 1.0, 0.3125, 1.0, 0.2812, 0.5, 0.25, 0.5, 0.25, 1.0, 0.2812, 1.0, 0.25, 0.5, 0.2188, 0.5, 0.2188, 1.0, 0.25, 1.0, 0.2188, 0.5, 0.1875, 0.5, 0.1875, 1.0, 0.2188, 1.0, 0.1875, 0.5, 0.1562, 0.5, 0.1562, 1.0, 0.1875, 1.0, 0.1562, 0.5, 0.125, 0.5, 0.125, 1.0, 0.1562, 1.0, 0.125, 0.5, 0.09375, 0.5, 0.09375, 1.0, 0.125, 1.0, 0.09375, 0.5, 0.0625, 0.5, 0.0625, 1.0, 0.09375, 1.0, 0.2968, 0.4854, 0.3418, 0.4717, 0.3833, 0.4496, 0.4197, 0.4197, 0.4496, 0.3833, 0.4717, 0.3418, 0.4854, 0.2968, 0.49, 0.25, 0.4854, 0.2032, 0.4717, 0.1582, 0.4496, 0.1167, 0.4197, 0.08029, 0.3833, 0.05045, 0.3418, 0.02827, 0.2968, 0.01461, 0.25, 0.01, 0.2032, 0.01461, 0.1582, 0.02827, 0.1167, 0.05045, 0.08029, 0.08029, 0.05045, 0.1167, 0.02827, 0.1582, 0.01461, 0.2032, 0.01, 0.25, 0.01461, 0.2968, 0.02827, 0.3418, 0.05045, 0.3833, 0.08029, 0.4197, 0.1167, 0.4496, 0.1582, 0.4717, 0.2032, 0.4854, 0.25, 0.49, 0.0625, 0.5, 0.03125, 0.5, 0.03125, 1.0, 0.0625, 1.0, 0.03125, 0.5, 0.0, 0.5, 0.0, 1.0, 0.03125, 1.0, 0.75, 0.49, 0.7032, 0.4854, 0.6582, 0.4717, 0.6167, 0.4496, 0.5803, 0.4197, 0.5504, 0.3833, 0.5283, 0.3418, 0.5146, 0.2968, 0.51, 0.25, 0.5146, 0.2032, 0.5283, 0.1582, 0.5504, 0.1167, 0.5803, 0.08029, 0.6167, 0.05045, 0.6582, 0.02827, 0.7032, 0.01461, 0.75, 0.01, 0.7968, 0.01461, 0.8418, 0.02827, 0.8833, 0.05045, 0.9197, 0.08029, 0.9496, 0.1167, 0.9717, 0.1582, 0.9854, 0.2032, 0.99, 0.25, 0.9854, 0.2968, 0.9717, 0.3418, 0.9496, 0.3833, 0.9197, 0.4197, 0.8833, 0.4496, 0.8418, 0.4717, 0.7968, 0.4854])
me_cube_002.use_remesh_fix_poles = True
me_cube_002.use_remesh_preserve_attributes = False
me_cube_002.use_mirror_vertex_groups = False
me_cube_002.update()

# ---- objects
ob_cube = bpy.data.objects.new('Cube', me_cube_001)
ob_cube_001 = bpy.data.objects.new('Cube.001', me_cube_002)

# ---- transforms, parenting, visibility, modifiers, constraints
ob_cube.location = (0.0, 0.0, -1.192e-07)
ob_cube.scale = (-1.89, 1.0, 0.03112)
ob_cube.lineart.crease_threshold = 0.0
ob_cube_001.location = (0.0, 0.0, -2.384e-07)
ob_cube_001.scale = (-1.878, 0.9843, 0.04221)
ob_cube_001.lineart.crease_threshold = 0.0

# ---- collection membership
col_collection.objects.link(ob_cube)
col_collection.objects.link(ob_cube_001)

# ---- scene / render settings (as saved in the file)
scene.frame_start = 1; scene.frame_end = 250; scene.frame_set(1)
scene.render.engine = 'BLENDER_EEVEE_NEXT'
scene.cycles.use_denoising = False
scene.cycles.samples = 128
scene.cycles.sampling_pattern = 'TABULATED_SOBOL'
scene.cycles.use_adaptive_sampling = False
scene.cycles.use_light_tree = False
scene.view_settings.view_transform = 'Filmic'
bpy.context.view_layer.update()

# ---- added for rendering (the .blend has no active camera and no usable light): camera, sun
cam_auto = bpy.data.cameras.new('AutoCamera')
cam_auto.lens = 50.0
cam_auto.sensor_width = 36.0
cam_auto.clip_end = 1000.0
ob_auto_camera = bpy.data.objects.new('AutoCamera', cam_auto)
scene.collection.objects.link(ob_auto_camera)
ob_auto_camera.location = (4.3329, -5.1919, 4.31511)
ob_auto_camera.rotation_euler = (1.09748, -7.21219e-08, 0.694738)
scene.camera = ob_auto_camera
light_auto_sun = bpy.data.lights.new('AutoSun', 'SUN')
light_auto_sun.energy = 3.0
light_auto_sun.angle = 0.0523599
ob_auto_sun = bpy.data.objects.new('AutoSun', light_auto_sun)
scene.collection.objects.link(ob_auto_sun)
ob_auto_sun.rotation_euler = (0.872665, 0.174533, 0.523599)
bpy.context.view_layer.update()
